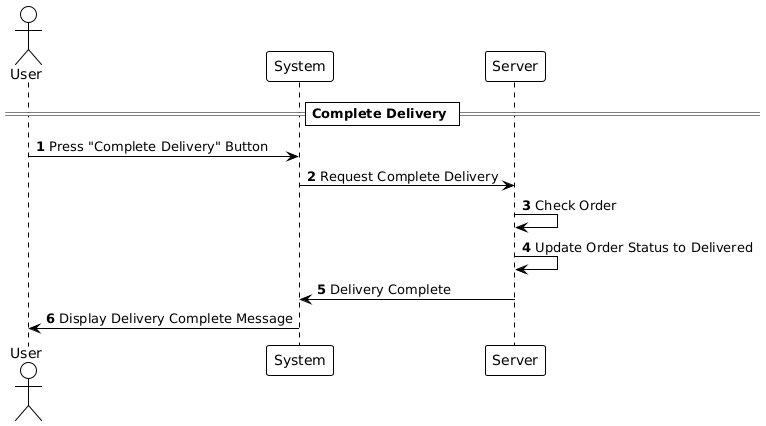

The diagram above was rendered by PlantUML. Its source (embedded in the PNG):
@startuml
!theme plain

autonumber

actor User
participant "System" as System
participant "Server" as Server

== Complete Delivery ==

User -> System: Press "Complete Delivery" Button
System -> Server: Request Complete Delivery
Server -> Server: Check Order
Server -> Server: Update Order Status to Delivered
Server -> System: Delivery Complete
System -> User: Display Delivery Complete Message
@enduml